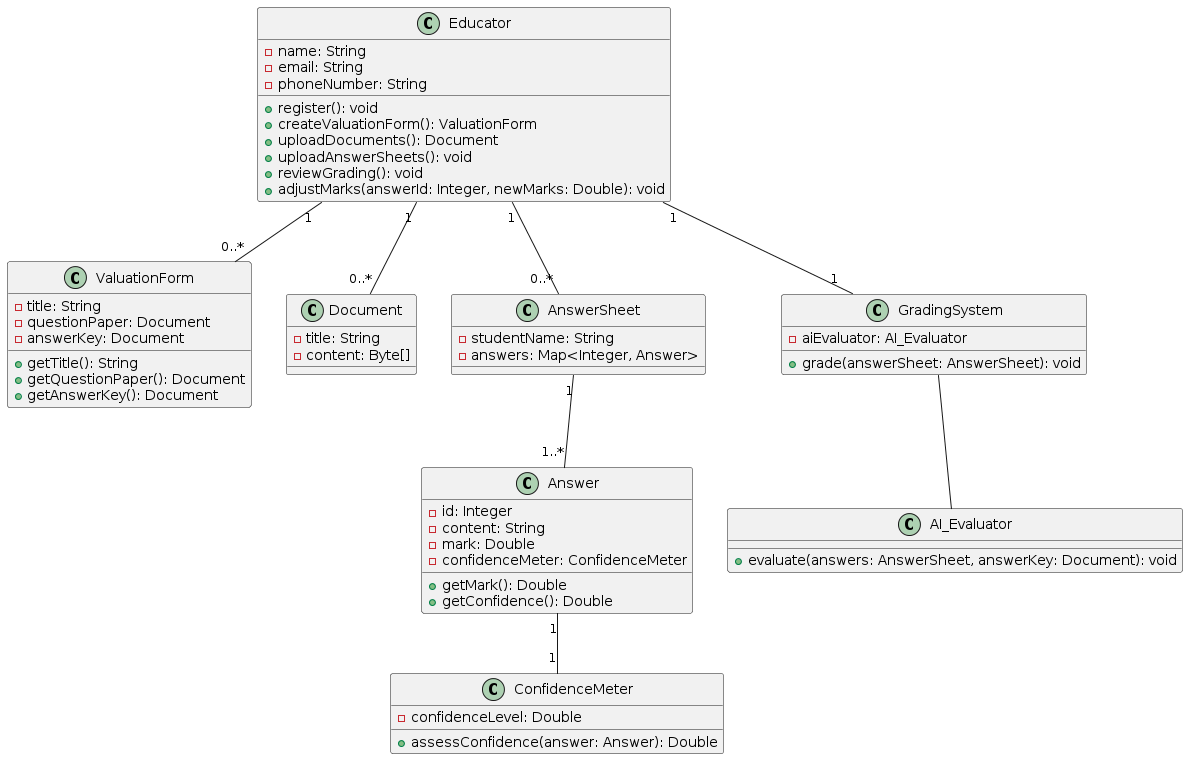

The diagram above was rendered by PlantUML. Its source (embedded in the PNG):
@startuml
' Define classes
class Educator {
  - name: String
  - email: String
  - phoneNumber: String

  + register(): void
  + createValuationForm(): ValuationForm
  + uploadDocuments(): Document
  + uploadAnswerSheets(): void
  + reviewGrading(): void
  + adjustMarks(answerId: Integer, newMarks: Double): void
}

class ValuationForm {
  - title: String
  - questionPaper: Document
  - answerKey: Document

  + getTitle(): String
  + getQuestionPaper(): Document
  + getAnswerKey(): Document
}

class Document {
  - title: String
  - content: Byte[]
}

class AnswerSheet {
  - studentName: String
  - answers: Map<Integer, Answer>
}

class Answer {
  - id: Integer
  - content: String
  - mark: Double
  - confidenceMeter: ConfidenceMeter

  + getMark(): Double
  + getConfidence(): Double
}

class AI_Evaluator {
  + evaluate(answers: AnswerSheet, answerKey: Document): void
}

class GradingSystem {
  - aiEvaluator: AI_Evaluator

  + grade(answerSheet: AnswerSheet): void
}

class ConfidenceMeter {
  - confidenceLevel: Double

  + assessConfidence(answer: Answer): Double
}

' Define relationships
Educator "1" -- "0..*" ValuationForm
Educator "1" -- "0..*" Document
Educator "1" -- "0..*" AnswerSheet
Educator "1" -- "1" GradingSystem
AnswerSheet "1" -- "1..*" Answer
GradingSystem -- AI_Evaluator
Answer "1" -- "1" ConfidenceMeter
@enduml